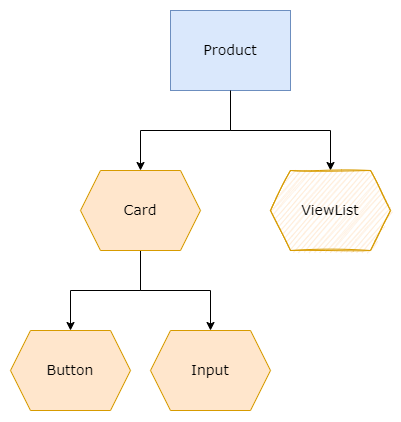

The diagram above was exported from draw.io. Its source (the exported page's mxGraphModel, read from the mxfile embedded in the PNG):
<mxGraphModel dx="1302" dy="698" grid="1" gridSize="10" guides="1" tooltips="1" connect="1" arrows="1" fold="1" page="1" pageScale="1" pageWidth="1654" pageHeight="1169" math="0" shadow="0">
  <root>
    <mxCell id="0" />
    <mxCell id="1" parent="0" />
    <mxCell id="2" style="edgeStyle=orthogonalEdgeStyle;rounded=0;orthogonalLoop=1;jettySize=auto;html=1;fontFamily=Verdana;fontSize=14;" edge="1" source="3" target="7" parent="1">
      <mxGeometry relative="1" as="geometry" />
    </mxCell>
    <mxCell id="3" value="Product" style="whiteSpace=wrap;html=1;fillColor=#dae8fc;strokeColor=#6c8ebf;fontFamily=Verdana;fontSize=14;fontStyle=0" vertex="1" parent="1">
      <mxGeometry x="1320" y="40" width="120" height="80" as="geometry" />
    </mxCell>
    <mxCell id="4" style="edgeStyle=orthogonalEdgeStyle;rounded=0;orthogonalLoop=1;jettySize=auto;html=1;fontFamily=Verdana;fontSize=14;" edge="1" source="7" target="8" parent="1">
      <mxGeometry relative="1" as="geometry" />
    </mxCell>
    <mxCell id="5" style="edgeStyle=orthogonalEdgeStyle;rounded=0;orthogonalLoop=1;jettySize=auto;html=1;fontFamily=Verdana;fontSize=14;" edge="1" source="7" target="9" parent="1">
      <mxGeometry relative="1" as="geometry" />
    </mxCell>
    <mxCell id="6" style="edgeStyle=orthogonalEdgeStyle;rounded=0;orthogonalLoop=1;jettySize=auto;html=1;fontFamily=Verdana;fontSize=14;exitX=0.5;exitY=1;exitDx=0;exitDy=0;" edge="1" source="3" target="10" parent="1">
      <mxGeometry relative="1" as="geometry" />
    </mxCell>
    <mxCell id="7" value="Card" style="shape=hexagon;perimeter=hexagonPerimeter2;whiteSpace=wrap;html=1;fixedSize=1;fontFamily=Verdana;fontSize=14;fillColor=#ffe6cc;strokeColor=#d79b00;" vertex="1" parent="1">
      <mxGeometry x="1230" y="200" width="120" height="80" as="geometry" />
    </mxCell>
    <mxCell id="8" value="Button" style="shape=hexagon;perimeter=hexagonPerimeter2;whiteSpace=wrap;html=1;fixedSize=1;fontFamily=Verdana;fontSize=14;fillColor=#ffe6cc;strokeColor=#d79b00;" vertex="1" parent="1">
      <mxGeometry x="1160" y="360" width="120" height="80" as="geometry" />
    </mxCell>
    <mxCell id="9" value="Input" style="shape=hexagon;perimeter=hexagonPerimeter2;whiteSpace=wrap;html=1;fixedSize=1;fontFamily=Verdana;fontSize=14;fillColor=#ffe6cc;strokeColor=#d79b00;" vertex="1" parent="1">
      <mxGeometry x="1300" y="360" width="120" height="80" as="geometry" />
    </mxCell>
    <mxCell id="10" value="ViewList" style="shape=hexagon;perimeter=hexagonPerimeter2;whiteSpace=wrap;html=1;fixedSize=1;fontFamily=Verdana;fontSize=14;fillColor=#ffe6cc;strokeColor=#d79b00;sketch=1;" vertex="1" parent="1">
      <mxGeometry x="1420" y="200" width="120" height="80" as="geometry" />
    </mxCell>
  </root>
</mxGraphModel>